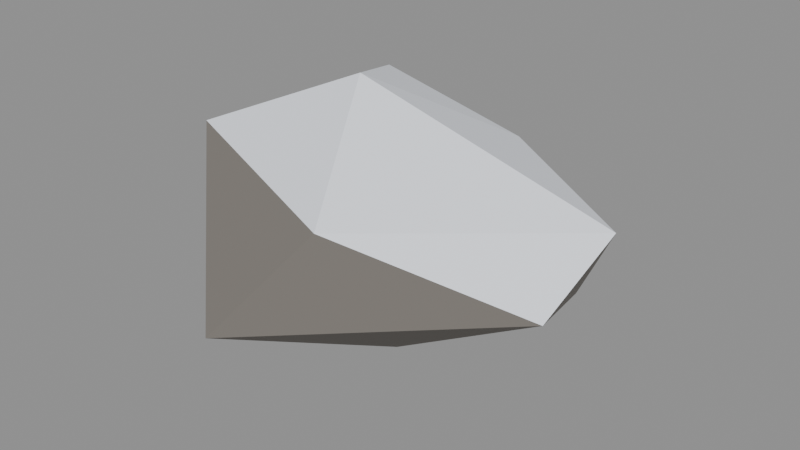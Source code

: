 # Source: rock-1.blend  (saved by Blender 5.2.44; exported with 4.5.12 LTS)
import bpy
from mathutils import Matrix  # noqa: F401  (used for matrix-valued properties, if any)

bpy.ops.wm.read_factory_settings(use_empty=True)
scene = bpy.context.scene
scene.name = 'Scene'

# ---- materials (node trees are filled in below, after node groups)
mat_rock = bpy.data.materials.new('Rock')
mat_rock.use_backface_culling = True
mat_snow = bpy.data.materials.new('Snow')
mat_snow.use_backface_culling = True

# ---- material node trees
mat_rock.use_nodes = True; mat_rock.node_tree.nodes.clear()
_N = mat_rock.node_tree.nodes; _L = mat_rock.node_tree.links
n0 = _N.new('ShaderNodeBsdfPrincipled'); n0.name = 'Principled BSDF'; n0.location = (-200, 100)
n0.inputs[0].default_value = (0.2051, 0.1878, 0.1683, 1.0)
n0.inputs[2].default_value = 0.92
n0.inputs[10].default_value = 0.005
n1 = _N.new('ShaderNodeOutputMaterial'); n1.name = 'Material Output'; n1.location = (200, 100)
_L.new(n0.outputs[0], n1.inputs[0])
n1.is_active_output = True
mat_snow.use_nodes = True; mat_snow.node_tree.nodes.clear()
_N = mat_snow.node_tree.nodes; _L = mat_snow.node_tree.links
n0 = _N.new('ShaderNodeBsdfPrincipled'); n0.name = 'Principled BSDF'; n0.location = (-200, 100)
n0.inputs[0].default_value = (0.855, 0.8879, 0.956, 1.0)
n0.inputs[2].default_value = 0.8
n0.inputs[10].default_value = 0.005
n1 = _N.new('ShaderNodeOutputMaterial'); n1.name = 'Material Output'; n1.location = (200, 100)
_L.new(n0.outputs[0], n1.inputs[0])
n1.is_active_output = True

# ---- meshes
me_rock_1 = bpy.data.meshes.new('rock-1')
me_rock_1.from_pydata([(-0.03877, 0.02641, -0.2931), (0.5585, -0.192, 0.1238), (-0.2248, -0.4914, -0.08396), (-0.6264, -0.1047, 0.05618), (-0.2023, 0.4947, 0.07135), (0.4191, 0.1896, -0.01951), (0.06941, -0.3927, 0.2678), (-0.5295, -0.1774, 0.3221), (-0.3541, 0.3685, 0.3721), (0.1177, 0.3478, 0.2802), (0.6111, 0.002598, 0.2915), (-0.1062, -0.03276, 0.5114)], [], [(0, 1, 2), (1, 0, 5), (0, 2, 3), (0, 3, 4), (0, 4, 5), (1, 5, 10), (2, 1, 6), (3, 2, 7), (4, 3, 8), (5, 4, 9), (1, 10, 6), (2, 6, 7), (3, 7, 8), (4, 8, 9), (5, 9, 10), (6, 10, 11), (7, 6, 11), (8, 7, 11), (9, 8, 11), (10, 9, 11)])
me_rock_1.polygons.foreach_set('material_index', [0, 0, 0, 0, 0, 0, 0, 0, 0, 0, 1, 0, 0, 0, 0, 1, 1, 1, 1, 1])
me_rock_1.materials.append(mat_rock)
me_rock_1.materials.append(mat_snow)
me_rock_1.update()

# ---- objects
ob_rock_1 = bpy.data.objects.new('rock-1', me_rock_1)

# ---- transforms, parenting, visibility, modifiers, constraints
ob_rock_1.location = (0.0, 0.0, 0.0)

# ---- collection membership
scene.collection.objects.link(ob_rock_1)

# ---- scene / render settings (as saved in the file)
scene.frame_start = 1; scene.frame_end = 250; scene.frame_set(1)
scene.render.engine = 'BLENDER_EEVEE_NEXT'
scene.render.bake_bias = 0.0
scene.render.bake_samples = 0
scene.render.compositor_device = 'GPU'
scene.eevee.use_volume_custom_range = False
scene.eevee.fast_gi_thickness_near = 0.1
scene.eevee.fast_gi_thickness_far = 0.0
scene.eevee.ray_tracing_options.screen_trace_thickness = 0.1
bpy.context.view_layer.update()

# ---- added for rendering (the .blend has no active camera and no usable light): camera, sun + grey world if the file has none
cam_auto = bpy.data.cameras.new('AutoCamera')
cam_auto.lens = 50.0
cam_auto.sensor_width = 36.0
cam_auto.clip_end = 1000.0
ob_auto_camera = bpy.data.objects.new('AutoCamera', cam_auto)
scene.collection.objects.link(ob_auto_camera)
ob_auto_camera.location = (1.63475, -1.96923, 1.42306)
ob_auto_camera.rotation_euler = (1.09748, -7.21219e-08, 0.694738)
scene.camera = ob_auto_camera
light_auto_sun = bpy.data.lights.new('AutoSun', 'SUN')
light_auto_sun.energy = 3.0
light_auto_sun.angle = 0.0523599
ob_auto_sun = bpy.data.objects.new('AutoSun', light_auto_sun)
scene.collection.objects.link(ob_auto_sun)
ob_auto_sun.rotation_euler = (0.872665, 0.174533, 0.523599)
if scene.world is None:
    world_auto = bpy.data.worlds.new('AutoWorld')
    world_auto.color = (0.3, 0.3, 0.3)
    scene.world = world_auto
bpy.context.view_layer.update()
